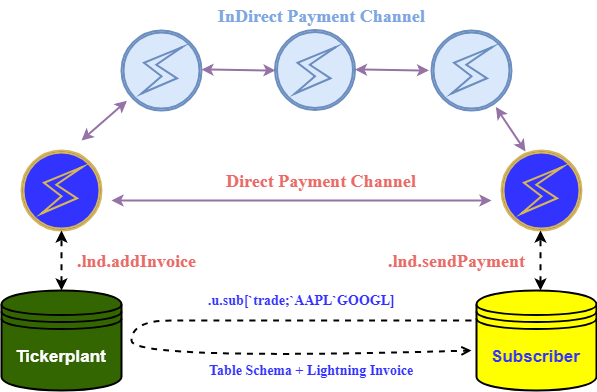

The diagram above was exported from draw.io. Its source (the exported page's mxGraphModel, read from the mxfile embedded in the PNG):
<mxGraphModel dx="1426" dy="810" grid="1" gridSize="10" guides="1" tooltips="1" connect="1" arrows="1" fold="1" page="1" pageScale="1" pageWidth="827" pageHeight="1169" background="#FFF2CC" math="0" shadow="0">
  <root>
    <mxCell id="0" />
    <mxCell id="1" parent="0" />
    <mxCell id="E-isMTBy9lEiBAG5dGRx-1" value="&lt;b&gt;&lt;font style=&quot;font-size: 17px&quot; color=&quot;#ffffff&quot;&gt;Tickerplant&lt;/font&gt;&lt;/b&gt;" style="shape=datastore;whiteSpace=wrap;html=1;fillColor=#336600;strokeColor=#000000;strokeWidth=2;" parent="1" vertex="1">
      <mxGeometry x="60" y="360" width="120" height="100" as="geometry" />
    </mxCell>
    <mxCell id="E-isMTBy9lEiBAG5dGRx-5" value="" style="shape=mxgraph.bpmn.shape;html=1;verticalLabelPosition=bottom;labelBackgroundColor=#ffffff;verticalAlign=top;align=center;perimeter=ellipsePerimeter;outlineConnect=0;outline=boundInt;symbol=error;direction=north;fillColor=#3333FF;strokeColor=#d6b656;flipV=0;flipH=1;fontStyle=0;labelBorderColor=#000000;strokeWidth=2;" parent="1" vertex="1">
      <mxGeometry x="80" y="220" width="80" height="80" as="geometry" />
    </mxCell>
    <mxCell id="E-isMTBy9lEiBAG5dGRx-6" value="" style="shape=mxgraph.bpmn.shape;html=1;verticalLabelPosition=bottom;labelBackgroundColor=#ffffff;verticalAlign=top;align=center;perimeter=ellipsePerimeter;outlineConnect=0;outline=boundInt;symbol=error;direction=north;fillColor=#3333FF;strokeColor=#d6b656;flipV=0;flipH=1;fontStyle=0;labelBorderColor=#000000;strokeWidth=2;" parent="1" vertex="1">
      <mxGeometry x="560" y="220" width="80" height="80" as="geometry" />
    </mxCell>
    <mxCell id="E-isMTBy9lEiBAG5dGRx-7" value="" style="shape=mxgraph.bpmn.shape;html=1;verticalLabelPosition=bottom;labelBackgroundColor=#ffffff;verticalAlign=top;align=center;perimeter=ellipsePerimeter;outlineConnect=0;outline=boundInt;symbol=error;direction=north;fillColor=#dae8fc;strokeColor=#6c8ebf;flipV=0;flipH=1;fontStyle=0;labelBorderColor=#000000;strokeWidth=2;" parent="1" vertex="1">
      <mxGeometry x="180" y="100" width="80" height="80" as="geometry" />
    </mxCell>
    <mxCell id="E-isMTBy9lEiBAG5dGRx-8" value="" style="shape=mxgraph.bpmn.shape;html=1;verticalLabelPosition=bottom;labelBackgroundColor=#ffffff;verticalAlign=top;align=center;perimeter=ellipsePerimeter;outlineConnect=0;outline=boundInt;symbol=error;direction=north;fillColor=#dae8fc;strokeColor=#6c8ebf;flipV=0;flipH=1;fontStyle=0;labelBorderColor=#000000;strokeWidth=2;" parent="1" vertex="1">
      <mxGeometry x="333.5" y="100" width="80" height="80" as="geometry" />
    </mxCell>
    <mxCell id="E-isMTBy9lEiBAG5dGRx-9" value="" style="shape=mxgraph.bpmn.shape;html=1;verticalLabelPosition=bottom;labelBackgroundColor=#ffffff;verticalAlign=top;align=center;perimeter=ellipsePerimeter;outlineConnect=0;outline=boundInt;symbol=error;direction=north;fillColor=#dae8fc;strokeColor=#6c8ebf;flipV=0;flipH=1;fontStyle=0;labelBorderColor=#000000;strokeWidth=2;" parent="1" vertex="1">
      <mxGeometry x="490" y="100" width="80" height="80" as="geometry" />
    </mxCell>
    <mxCell id="E-isMTBy9lEiBAG5dGRx-17" value="" style="curved=1;endArrow=open;html=1;fontFamily=Times New Roman;fontSize=14;fontColor=#3333FF;endFill=0;startArrow=none;startFill=0;strokeWidth=2;dashed=1;" parent="1" edge="1">
      <mxGeometry width="50" height="50" relative="1" as="geometry">
        <mxPoint x="530" y="390" as="sourcePoint" />
        <mxPoint x="530" y="420" as="targetPoint" />
        <Array as="points">
          <mxPoint x="360" y="390" />
          <mxPoint x="270" y="390" />
          <mxPoint x="190" y="390" />
          <mxPoint x="190" y="430" />
        </Array>
      </mxGeometry>
    </mxCell>
    <mxCell id="E-isMTBy9lEiBAG5dGRx-20" value="&lt;b&gt;.u.sub[`trade;`AAPL`GOOGL]&lt;/b&gt;" style="text;html=1;resizable=0;autosize=1;align=center;verticalAlign=middle;points=[];fillColor=none;strokeColor=none;rounded=0;fontFamily=Times New Roman;fontSize=14;fontColor=#3333FF;" parent="1" vertex="1">
      <mxGeometry x="260" y="360" width="200" height="20" as="geometry" />
    </mxCell>
    <mxCell id="E-isMTBy9lEiBAG5dGRx-21" value="&lt;b&gt;Table Schema + Lightning Invoice&lt;/b&gt;" style="text;html=1;resizable=0;autosize=1;align=center;verticalAlign=middle;points=[];fillColor=none;strokeColor=none;rounded=0;fontFamily=Times New Roman;fontSize=14;fontColor=#3333FF;" parent="1" vertex="1">
      <mxGeometry x="260" y="430" width="220" height="20" as="geometry" />
    </mxCell>
    <mxCell id="E-isMTBy9lEiBAG5dGRx-25" value="" style="endArrow=classic;startArrow=classic;html=1;dashed=1;strokeWidth=2;fontFamily=Times New Roman;fontSize=14;fontColor=#3333FF;exitX=0.5;exitY=0;exitDx=0;exitDy=0;entryX=0;entryY=0.5;entryDx=0;entryDy=0;" parent="1" source="E-isMTBy9lEiBAG5dGRx-1" target="E-isMTBy9lEiBAG5dGRx-5" edge="1">
      <mxGeometry width="50" height="50" relative="1" as="geometry">
        <mxPoint x="90" y="360" as="sourcePoint" />
        <mxPoint x="120" y="310" as="targetPoint" />
      </mxGeometry>
    </mxCell>
    <mxCell id="E-isMTBy9lEiBAG5dGRx-27" value="" style="endArrow=classic;startArrow=classic;html=1;dashed=1;strokeWidth=2;fontFamily=Times New Roman;fontSize=14;fontColor=#3333FF;exitX=0.5;exitY=0;exitDx=0;exitDy=0;entryX=0;entryY=0.5;entryDx=0;entryDy=0;" parent="1" edge="1">
      <mxGeometry width="50" height="50" relative="1" as="geometry">
        <mxPoint x="599" y="360" as="sourcePoint" />
        <mxPoint x="599" y="300" as="targetPoint" />
      </mxGeometry>
    </mxCell>
    <mxCell id="E-isMTBy9lEiBAG5dGRx-29" value="" style="endArrow=classic;startArrow=classic;html=1;strokeWidth=2;fontFamily=Times New Roman;fontSize=14;fontColor=#3333FF;fillColor=#e1d5e7;strokeColor=#9673a6;" parent="1" edge="1">
      <mxGeometry width="50" height="50" relative="1" as="geometry">
        <mxPoint x="170" y="270" as="sourcePoint" />
        <mxPoint x="550" y="270" as="targetPoint" />
      </mxGeometry>
    </mxCell>
    <mxCell id="E-isMTBy9lEiBAG5dGRx-30" value="" style="endArrow=classic;startArrow=classic;html=1;strokeWidth=2;fontFamily=Times New Roman;fontSize=14;fontColor=#3333FF;fillColor=#e1d5e7;strokeColor=#9673a6;targetPerimeterSpacing=6;sourcePerimeterSpacing=4;" parent="1" edge="1">
      <mxGeometry width="50" height="50" relative="1" as="geometry">
        <mxPoint x="260" y="139" as="sourcePoint" />
        <mxPoint x="334" y="140" as="targetPoint" />
        <Array as="points" />
      </mxGeometry>
    </mxCell>
    <mxCell id="E-isMTBy9lEiBAG5dGRx-33" value="" style="endArrow=classic;startArrow=classic;html=1;strokeWidth=2;fontFamily=Times New Roman;fontSize=14;fontColor=#3333FF;fillColor=#e1d5e7;strokeColor=#9673a6;targetPerimeterSpacing=6;sourcePerimeterSpacing=4;" parent="1" edge="1">
      <mxGeometry width="50" height="50" relative="1" as="geometry">
        <mxPoint x="413.5" y="139" as="sourcePoint" />
        <mxPoint x="487.5" y="140" as="targetPoint" />
        <Array as="points" />
      </mxGeometry>
    </mxCell>
    <mxCell id="E-isMTBy9lEiBAG5dGRx-34" value="" style="endArrow=classic;startArrow=classic;html=1;strokeWidth=2;fontFamily=Times New Roman;fontSize=14;fontColor=#3333FF;fillColor=#e1d5e7;strokeColor=#9673a6;targetPerimeterSpacing=6;sourcePerimeterSpacing=4;" parent="1" target="E-isMTBy9lEiBAG5dGRx-7" edge="1">
      <mxGeometry width="50" height="50" relative="1" as="geometry">
        <mxPoint x="140" y="210" as="sourcePoint" />
        <mxPoint x="214" y="191" as="targetPoint" />
        <Array as="points" />
      </mxGeometry>
    </mxCell>
    <mxCell id="E-isMTBy9lEiBAG5dGRx-35" value="" style="endArrow=classic;startArrow=classic;html=1;strokeWidth=2;fontFamily=Times New Roman;fontSize=14;fontColor=#3333FF;fillColor=#e1d5e7;strokeColor=#9673a6;targetPerimeterSpacing=6;sourcePerimeterSpacing=4;" parent="1" source="E-isMTBy9lEiBAG5dGRx-9" edge="1">
      <mxGeometry width="50" height="50" relative="1" as="geometry">
        <mxPoint x="510" y="220" as="sourcePoint" />
        <mxPoint x="584" y="221" as="targetPoint" />
        <Array as="points" />
      </mxGeometry>
    </mxCell>
    <mxCell id="E-isMTBy9lEiBAG5dGRx-36" value="&lt;b style=&quot;font-size: 18px;&quot;&gt;&lt;font style=&quot;font-size: 18px;&quot;&gt;Direct Payment Channel&lt;/font&gt;&lt;/b&gt;" style="text;html=1;resizable=0;autosize=1;align=center;verticalAlign=middle;points=[];fillColor=none;strokeColor=none;rounded=0;fontFamily=Times New Roman;fontSize=18;fontColor=#EA6B66;" parent="1" vertex="1">
      <mxGeometry x="300" y="240" width="160" height="20" as="geometry" />
    </mxCell>
    <mxCell id="E-isMTBy9lEiBAG5dGRx-37" value="&lt;b style=&quot;font-size: 18px&quot;&gt;&lt;font style=&quot;font-size: 18px&quot; color=&quot;#7ea6e0&quot;&gt;InDirect Payment Channel&lt;/font&gt;&lt;/b&gt;" style="text;html=1;resizable=0;autosize=1;align=center;verticalAlign=middle;points=[];fillColor=none;strokeColor=none;rounded=0;fontFamily=Times New Roman;fontSize=18;fontColor=#EA6B66;" parent="1" vertex="1">
      <mxGeometry x="270" y="70" width="220" height="30" as="geometry" />
    </mxCell>
    <mxCell id="E-isMTBy9lEiBAG5dGRx-38" value="&lt;b&gt;.lnd.sendPayment&lt;/b&gt;" style="text;html=1;resizable=0;autosize=1;align=center;verticalAlign=middle;points=[];fillColor=none;strokeColor=none;rounded=0;fontFamily=Times New Roman;fontSize=18;fontColor=#EA6B66;" parent="1" vertex="1">
      <mxGeometry x="440" y="315" width="150" height="30" as="geometry" />
    </mxCell>
    <mxCell id="E-isMTBy9lEiBAG5dGRx-39" value="&lt;b&gt;.lnd.addInvoice&lt;/b&gt;" style="text;html=1;resizable=0;autosize=1;align=center;verticalAlign=middle;points=[];fillColor=none;strokeColor=none;rounded=0;fontFamily=Times New Roman;fontSize=18;fontColor=#EA6B66;" parent="1" vertex="1">
      <mxGeometry x="130" y="315" width="130" height="30" as="geometry" />
    </mxCell>
    <mxCell id="E-isMTBy9lEiBAG5dGRx-40" value="&lt;b&gt;&lt;font style=&quot;font-size: 17px&quot; color=&quot;#3333ff&quot;&gt;Subscriber&lt;/font&gt;&lt;/b&gt;" style="shape=datastore;whiteSpace=wrap;html=1;fillColor=#FFFF00;strokeColor=#000000;strokeWidth=2;" parent="1" vertex="1">
      <mxGeometry x="535" y="360" width="120" height="100" as="geometry" />
    </mxCell>
  </root>
</mxGraphModel>